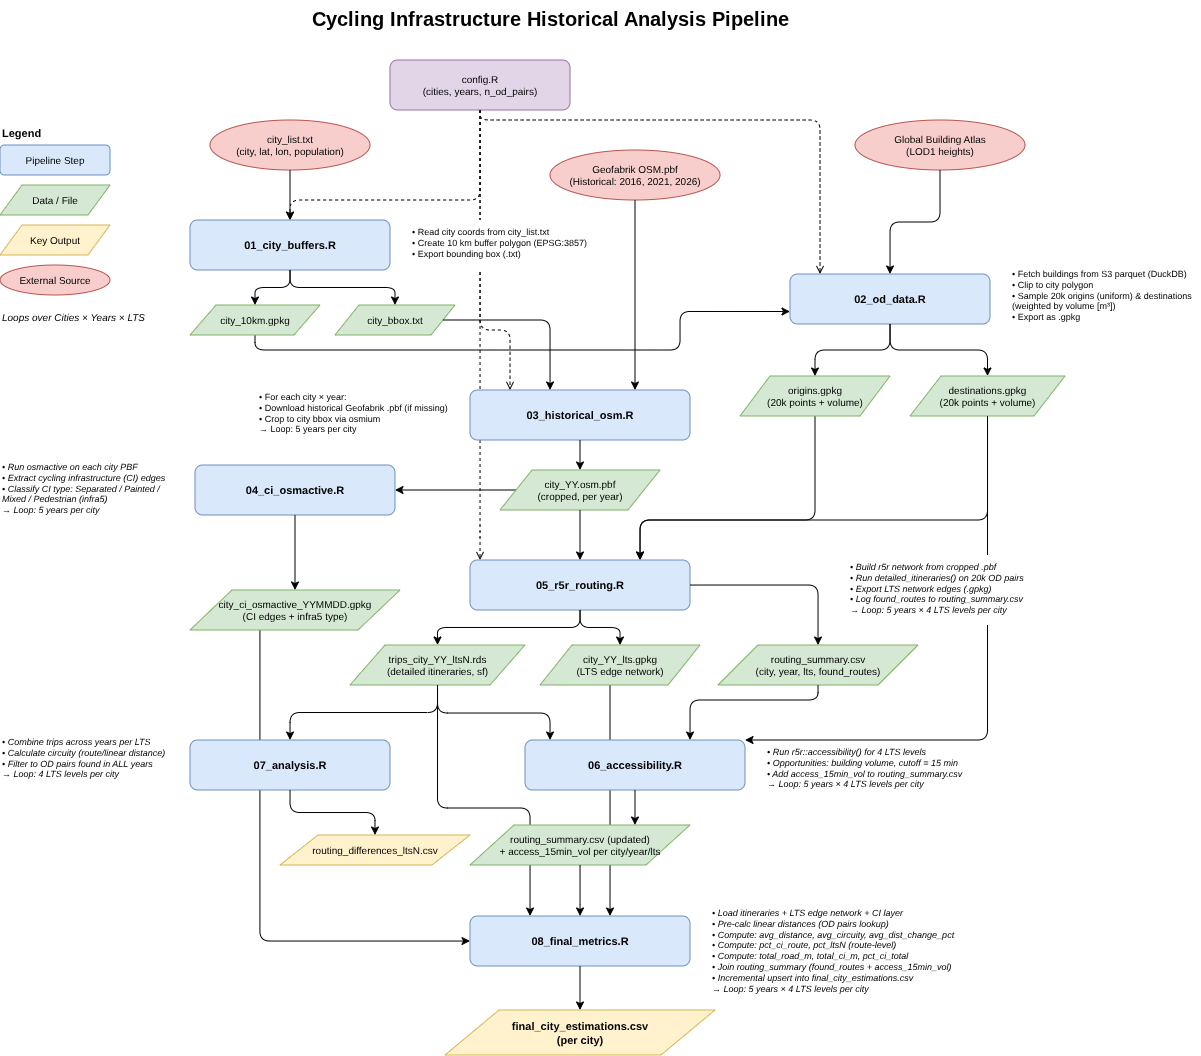

The diagram above was exported from draw.io. Its source (the exported page's mxGraphModel, read from the mxfile embedded in the PNG):
<mxGraphModel dx="1181" dy="1786" grid="1" gridSize="10" guides="1" tooltips="1" connect="1" arrows="1" fold="1" page="1" pageScale="1" pageWidth="850" pageHeight="1100" math="0" shadow="0">
  <root>
    <mxCell id="0" />
    <mxCell id="1" parent="0" />
    <mxCell id="0VaDE9SKtsz2Nzm1nW1J-52" edge="1" parent="1" source="0VaDE9SKtsz2Nzm1nW1J-23" style="edgeStyle=orthogonalEdgeStyle;entryX=1;entryY=0;entryDx=0;entryDy=0;" target="0VaDE9SKtsz2Nzm1nW1J-48">
      <mxGeometry relative="1" as="geometry">
        <Array as="points">
          <mxPoint x="1018" y="700" />
        </Array>
      </mxGeometry>
    </mxCell>
    <mxCell id="0VaDE9SKtsz2Nzm1nW1J-20" edge="1" parent="1" source="0VaDE9SKtsz2Nzm1nW1J-14" style="edgeStyle=orthogonalEdgeStyle;entryX=0;entryY=0.75;entryDx=0;entryDy=0;jumpStyle=arc;" target="0VaDE9SKtsz2Nzm1nW1J-18">
      <mxGeometry relative="1" as="geometry">
        <Array as="points">
          <mxPoint x="285" y="310" />
          <mxPoint x="710" y="310" />
          <mxPoint x="710" y="272" />
        </Array>
        <mxPoint x="800" y="270" as="targetPoint" />
      </mxGeometry>
    </mxCell>
    <mxCell id="0VaDE9SKtsz2Nzm1nW1J-88" edge="1" parent="1" source="0VaDE9SKtsz2Nzm1nW1J-84" style="edgeStyle=orthogonalEdgeStyle;dashed=1;endArrow=open;" target="0VaDE9SKtsz2Nzm1nW1J-37">
      <mxGeometry relative="1" as="geometry">
        <Array as="points">
          <mxPoint x="510" y="490" />
          <mxPoint x="510" y="490" />
        </Array>
      </mxGeometry>
    </mxCell>
    <mxCell id="0VaDE9SKtsz2Nzm1nW1J-67" edge="1" parent="1" source="0VaDE9SKtsz2Nzm1nW1J-35" style="edgeStyle=orthogonalEdgeStyle;jumpStyle=arc;exitX=0.333;exitY=0.957;exitDx=0;exitDy=0;exitPerimeter=0;" target="0VaDE9SKtsz2Nzm1nW1J-63">
      <mxGeometry relative="1" as="geometry">
        <Array as="points">
          <mxPoint x="290" y="901" />
        </Array>
      </mxGeometry>
    </mxCell>
    <mxCell id="0VaDE9SKtsz2Nzm1nW1J-40" edge="1" parent="1" source="0VaDE9SKtsz2Nzm1nW1J-22" style="edgeStyle=orthogonalEdgeStyle;jumpStyle=gap;" target="0VaDE9SKtsz2Nzm1nW1J-37">
      <mxGeometry relative="1" as="geometry">
        <Array as="points">
          <mxPoint x="845" y="480" />
          <mxPoint x="670" y="480" />
        </Array>
      </mxGeometry>
    </mxCell>
    <mxCell id="0VaDE9SKtsz2Nzm1nW1J-66" edge="1" parent="1" style="edgeStyle=orthogonalEdgeStyle;">
      <mxGeometry relative="1" as="geometry">
        <Array as="points">
          <mxPoint x="639.97" y="840" />
          <mxPoint x="639.97" y="840" />
        </Array>
        <mxPoint x="639.9985714285715" y="645" as="sourcePoint" />
        <mxPoint x="639.9985714285715" y="876" as="targetPoint" />
      </mxGeometry>
    </mxCell>
    <mxCell id="0VaDE9SKtsz2Nzm1nW1J-65" edge="1" parent="1" source="0VaDE9SKtsz2Nzm1nW1J-42" style="edgeStyle=orthogonalEdgeStyle;" target="0VaDE9SKtsz2Nzm1nW1J-63">
      <mxGeometry relative="1" as="geometry">
        <Array as="points">
          <mxPoint x="467" y="768" />
          <mxPoint x="560" y="768" />
        </Array>
      </mxGeometry>
    </mxCell>
    <mxCell id="0VaDE9SKtsz2Nzm1nW1J-85" edge="1" parent="1" source="0VaDE9SKtsz2Nzm1nW1J-84" style="edgeStyle=orthogonalEdgeStyle;dashed=1;endArrow=open;" target="0VaDE9SKtsz2Nzm1nW1J-11">
      <mxGeometry relative="1" as="geometry">
        <Array as="points">
          <mxPoint x="510" y="160" />
          <mxPoint x="320" y="160" />
        </Array>
      </mxGeometry>
    </mxCell>
    <mxCell id="0VaDE9SKtsz2Nzm1nW1J-1" parent="1" style="text;html=1;fontSize=20;fontStyle=1;align=center;" value="Cycling Infrastructure Historical Analysis Pipeline" vertex="1">
      <mxGeometry height="40" width="1000" x="80" y="-40" as="geometry" />
    </mxCell>
    <mxCell id="0VaDE9SKtsz2Nzm1nW1J-2" parent="1" style="text;html=1;fontSize=11;fontStyle=1;align=left;" value="Legend" vertex="1">
      <mxGeometry height="20" width="120" x="30" y="80" as="geometry" />
    </mxCell>
    <mxCell id="0VaDE9SKtsz2Nzm1nW1J-3" parent="1" style="rounded=1;whiteSpace=wrap;html=1;fillColor=#dae8fc;strokeColor=#6c8ebf;fontSize=10;" value="Pipeline Step" vertex="1">
      <mxGeometry height="30" width="110" x="30" y="105" as="geometry" />
    </mxCell>
    <mxCell id="0VaDE9SKtsz2Nzm1nW1J-4" parent="1" style="shape=parallelogram;perimeter=parallelogramPerimeter;whiteSpace=wrap;html=1;fillColor=#d5e8d4;strokeColor=#82b366;fontSize=10;" value="Data / File" vertex="1">
      <mxGeometry height="30" width="110" x="30" y="145" as="geometry" />
    </mxCell>
    <mxCell id="0VaDE9SKtsz2Nzm1nW1J-5" parent="1" style="shape=parallelogram;perimeter=parallelogramPerimeter;whiteSpace=wrap;html=1;fillColor=#fff2cc;strokeColor=#d6b656;fontSize=10;" value="Key Output" vertex="1">
      <mxGeometry height="30" width="110" x="30" y="185" as="geometry" />
    </mxCell>
    <mxCell id="0VaDE9SKtsz2Nzm1nW1J-6" parent="1" style="ellipse;whiteSpace=wrap;html=1;fillColor=#f8cecc;strokeColor=#b85450;fontSize=10;" value="External Source" vertex="1">
      <mxGeometry height="30" width="110" x="30" y="225" as="geometry" />
    </mxCell>
    <mxCell id="0VaDE9SKtsz2Nzm1nW1J-7" parent="1" style="text;html=1;fontSize=10;align=left;fontStyle=2;" value="Loops over Cities × Years × LTS" vertex="1">
      <mxGeometry height="30" width="160" x="30" y="265" as="geometry" />
    </mxCell>
    <mxCell id="0VaDE9SKtsz2Nzm1nW1J-8" parent="1" style="ellipse;whiteSpace=wrap;html=1;fillColor=#f8cecc;strokeColor=#b85450;fontSize=10;" value="city_list.txt&#10;(city, lat, lon, population)" vertex="1">
      <mxGeometry height="50" width="160" x="240" y="80" as="geometry" />
    </mxCell>
    <mxCell id="0VaDE9SKtsz2Nzm1nW1J-9" parent="1" style="ellipse;whiteSpace=wrap;html=1;fillColor=#f8cecc;strokeColor=#b85450;fontSize=10;" value="Geofabrik OSM.pbf&lt;br&gt;(Historical: 2016, 2021, 2026)" vertex="1">
      <mxGeometry height="50" width="170" x="580" y="110" as="geometry" />
    </mxCell>
    <mxCell id="0VaDE9SKtsz2Nzm1nW1J-10" parent="1" style="ellipse;whiteSpace=wrap;html=1;fillColor=#f8cecc;strokeColor=#b85450;fontSize=10;" value="Global Building Atlas&lt;br&gt;(LOD1 heights)" vertex="1">
      <mxGeometry height="50" width="170" x="885" y="80" as="geometry" />
    </mxCell>
    <mxCell id="0VaDE9SKtsz2Nzm1nW1J-11" parent="1" style="rounded=1;whiteSpace=wrap;html=1;fillColor=#dae8fc;strokeColor=#6c8ebf;fontStyle=1;fontSize=11;" value="01_city_buffers.R" vertex="1">
      <mxGeometry height="50" width="200" x="220" y="180" as="geometry" />
    </mxCell>
    <mxCell id="0VaDE9SKtsz2Nzm1nW1J-13" edge="1" parent="1" source="0VaDE9SKtsz2Nzm1nW1J-8" style="edgeStyle=orthogonalEdgeStyle;exitX=0.5;exitY=1;exitDx=0;exitDy=0;" target="0VaDE9SKtsz2Nzm1nW1J-11">
      <mxGeometry relative="1" as="geometry">
        <Array as="points">
          <mxPoint x="320" y="130" />
        </Array>
      </mxGeometry>
    </mxCell>
    <mxCell id="0VaDE9SKtsz2Nzm1nW1J-14" parent="1" style="shape=parallelogram;perimeter=parallelogramPerimeter;whiteSpace=wrap;html=1;fillColor=#d5e8d4;strokeColor=#82b366;fontSize=10;" value="city_10km.gpkg" vertex="1">
      <mxGeometry height="30" width="130" x="220" y="265" as="geometry" />
    </mxCell>
    <mxCell id="0VaDE9SKtsz2Nzm1nW1J-15" parent="1" style="shape=parallelogram;perimeter=parallelogramPerimeter;whiteSpace=wrap;html=1;fillColor=#d5e8d4;strokeColor=#82b366;fontSize=10;" value="city_bbox.txt" vertex="1">
      <mxGeometry height="30" width="120" x="365" y="265" as="geometry" />
    </mxCell>
    <mxCell id="0VaDE9SKtsz2Nzm1nW1J-16" edge="1" parent="1" source="0VaDE9SKtsz2Nzm1nW1J-11" style="edgeStyle=orthogonalEdgeStyle;" target="0VaDE9SKtsz2Nzm1nW1J-14">
      <mxGeometry relative="1" as="geometry" />
    </mxCell>
    <mxCell id="0VaDE9SKtsz2Nzm1nW1J-17" edge="1" parent="1" source="0VaDE9SKtsz2Nzm1nW1J-11" style="edgeStyle=orthogonalEdgeStyle;" target="0VaDE9SKtsz2Nzm1nW1J-15">
      <mxGeometry relative="1" as="geometry" />
    </mxCell>
    <mxCell id="0VaDE9SKtsz2Nzm1nW1J-18" parent="1" style="rounded=1;whiteSpace=wrap;html=1;fillColor=#dae8fc;strokeColor=#6c8ebf;fontStyle=1;fontSize=11;" value="02_od_data.R" vertex="1">
      <mxGeometry height="50" width="200" x="820" y="234" as="geometry" />
    </mxCell>
    <mxCell id="0VaDE9SKtsz2Nzm1nW1J-19" parent="1" style="text;html=1;fontSize=9;align=left;" value="• Fetch buildings from S3 parquet (DuckDB)&lt;br&gt;• Clip to city polygon&lt;br&gt;• Sample 20k origins (uniform) &amp;amp; destinations&lt;br&gt;  (weighted by volume [m³])&lt;br&gt;• Export as .gpkg" vertex="1">
      <mxGeometry height="74" width="190" x="1040" y="222" as="geometry" />
    </mxCell>
    <mxCell id="0VaDE9SKtsz2Nzm1nW1J-21" edge="1" parent="1" source="0VaDE9SKtsz2Nzm1nW1J-10" style="edgeStyle=orthogonalEdgeStyle;" target="0VaDE9SKtsz2Nzm1nW1J-18">
      <mxGeometry relative="1" as="geometry" />
    </mxCell>
    <mxCell id="0VaDE9SKtsz2Nzm1nW1J-22" parent="1" style="shape=parallelogram;perimeter=parallelogramPerimeter;whiteSpace=wrap;html=1;fillColor=#d5e8d4;strokeColor=#82b366;fontSize=10;" value="origins.gpkg&#10;(20k points + volume)" vertex="1">
      <mxGeometry height="40" width="150" x="770" y="336" as="geometry" />
    </mxCell>
    <mxCell id="0VaDE9SKtsz2Nzm1nW1J-23" parent="1" style="shape=parallelogram;perimeter=parallelogramPerimeter;whiteSpace=wrap;html=1;fillColor=#d5e8d4;strokeColor=#82b366;fontSize=10;" value="destinations.gpkg&#10;(20k points + volume)" vertex="1">
      <mxGeometry height="40" width="155" x="940" y="336" as="geometry" />
    </mxCell>
    <mxCell id="0VaDE9SKtsz2Nzm1nW1J-24" edge="1" parent="1" source="0VaDE9SKtsz2Nzm1nW1J-18" style="edgeStyle=orthogonalEdgeStyle;" target="0VaDE9SKtsz2Nzm1nW1J-22">
      <mxGeometry relative="1" as="geometry" />
    </mxCell>
    <mxCell id="0VaDE9SKtsz2Nzm1nW1J-25" edge="1" parent="1" source="0VaDE9SKtsz2Nzm1nW1J-18" style="edgeStyle=orthogonalEdgeStyle;" target="0VaDE9SKtsz2Nzm1nW1J-23">
      <mxGeometry relative="1" as="geometry" />
    </mxCell>
    <mxCell id="0VaDE9SKtsz2Nzm1nW1J-26" parent="1" style="rounded=1;whiteSpace=wrap;html=1;fillColor=#dae8fc;strokeColor=#6c8ebf;fontStyle=1;fontSize=11;" value="03_historical_osm.R" vertex="1">
      <mxGeometry height="50" width="220" x="500" y="350" as="geometry" />
    </mxCell>
    <mxCell id="0VaDE9SKtsz2Nzm1nW1J-28" edge="1" parent="1" source="0VaDE9SKtsz2Nzm1nW1J-15" style="edgeStyle=orthogonalEdgeStyle;" target="0VaDE9SKtsz2Nzm1nW1J-26">
      <mxGeometry relative="1" as="geometry">
        <Array as="points">
          <mxPoint x="580" y="280" />
        </Array>
      </mxGeometry>
    </mxCell>
    <mxCell id="0VaDE9SKtsz2Nzm1nW1J-29" edge="1" parent="1" source="0VaDE9SKtsz2Nzm1nW1J-9" style="edgeStyle=orthogonalEdgeStyle;" target="0VaDE9SKtsz2Nzm1nW1J-26">
      <mxGeometry relative="1" as="geometry">
        <Array as="points">
          <mxPoint x="665" y="300" />
          <mxPoint x="665" y="300" />
        </Array>
      </mxGeometry>
    </mxCell>
    <mxCell id="0VaDE9SKtsz2Nzm1nW1J-89" edge="1" parent="1" source="0VaDE9SKtsz2Nzm1nW1J-30" style="edgeStyle=orthogonalEdgeStyle;rounded=0;orthogonalLoop=1;jettySize=auto;html=1;" target="0VaDE9SKtsz2Nzm1nW1J-32" value="">
      <mxGeometry relative="1" as="geometry" />
    </mxCell>
    <mxCell id="0VaDE9SKtsz2Nzm1nW1J-30" parent="1" style="shape=parallelogram;perimeter=parallelogramPerimeter;whiteSpace=wrap;html=1;fillColor=#d5e8d4;strokeColor=#82b366;fontSize=10;" value="city_YY.osm.pbf&#10;(cropped, per year)" vertex="1">
      <mxGeometry height="40" width="160" x="530" y="430" as="geometry" />
    </mxCell>
    <mxCell id="0VaDE9SKtsz2Nzm1nW1J-31" edge="1" parent="1" source="0VaDE9SKtsz2Nzm1nW1J-26" style="edgeStyle=orthogonalEdgeStyle;" target="0VaDE9SKtsz2Nzm1nW1J-30">
      <mxGeometry relative="1" as="geometry" />
    </mxCell>
    <mxCell id="0VaDE9SKtsz2Nzm1nW1J-32" parent="1" style="rounded=1;whiteSpace=wrap;html=1;fillColor=#dae8fc;strokeColor=#6c8ebf;fontStyle=1;fontSize=11;" value="04_ci_osmactive.R" vertex="1">
      <mxGeometry height="50" width="200" x="225" y="425" as="geometry" />
    </mxCell>
    <mxCell id="0VaDE9SKtsz2Nzm1nW1J-33" parent="1" style="text;html=1;fontSize=9;align=left;fontStyle=2;" value="• Run osmactive on each city PBF&lt;br&gt;• Extract cycling infrastructure (CI) edges&lt;br&gt;• Classify CI type: Separated / Painted /&lt;br&gt;  Mixed / Pedestrian (infra5)&lt;br&gt;→ Loop: 5 years per city" vertex="1">
      <mxGeometry height="70" width="180" x="30" y="415" as="geometry" />
    </mxCell>
    <mxCell id="0VaDE9SKtsz2Nzm1nW1J-35" parent="1" style="shape=parallelogram;perimeter=parallelogramPerimeter;whiteSpace=wrap;html=1;fillColor=#d5e8d4;strokeColor=#82b366;fontSize=10;" value="city_ci_osmactive_YYMMDD.gpkg&#10;(CI edges + infra5 type)" vertex="1">
      <mxGeometry height="40" width="210" x="220" y="550" as="geometry" />
    </mxCell>
    <mxCell id="0VaDE9SKtsz2Nzm1nW1J-36" edge="1" parent="1" source="0VaDE9SKtsz2Nzm1nW1J-32" style="edgeStyle=orthogonalEdgeStyle;" target="0VaDE9SKtsz2Nzm1nW1J-35">
      <mxGeometry relative="1" as="geometry" />
    </mxCell>
    <mxCell id="0VaDE9SKtsz2Nzm1nW1J-37" parent="1" style="rounded=1;whiteSpace=wrap;html=1;fillColor=#dae8fc;strokeColor=#6c8ebf;fontStyle=1;fontSize=11;" value="05_r5r_routing.R" vertex="1">
      <mxGeometry height="50" width="220" x="500" y="520" as="geometry" />
    </mxCell>
    <mxCell id="0VaDE9SKtsz2Nzm1nW1J-38" parent="1" style="text;html=1;fontSize=9;align=left;fontStyle=2;fillColor=default;" value="• Build r5r network from cropped .pbf&lt;br&gt;• Run detailed_itineraries() on 20k OD pairs&lt;br&gt;• Export LTS network edges (.gpkg)&lt;br&gt;• Log found_routes to routing_summary.csv&lt;br&gt;→ Loop: 5 years × 4 LTS levels per city" vertex="1">
      <mxGeometry height="70" width="280" x="877.5" y="515" as="geometry" />
    </mxCell>
    <mxCell id="0VaDE9SKtsz2Nzm1nW1J-39" edge="1" parent="1" source="0VaDE9SKtsz2Nzm1nW1J-30" style="edgeStyle=orthogonalEdgeStyle;" target="0VaDE9SKtsz2Nzm1nW1J-37">
      <mxGeometry relative="1" as="geometry" />
    </mxCell>
    <mxCell id="0VaDE9SKtsz2Nzm1nW1J-41" edge="1" parent="1" source="0VaDE9SKtsz2Nzm1nW1J-23" style="edgeStyle=orthogonalEdgeStyle;" target="0VaDE9SKtsz2Nzm1nW1J-37">
      <mxGeometry relative="1" as="geometry">
        <Array as="points">
          <mxPoint x="1017" y="480" />
          <mxPoint x="670" y="480" />
        </Array>
      </mxGeometry>
    </mxCell>
    <mxCell id="0VaDE9SKtsz2Nzm1nW1J-42" parent="1" style="shape=parallelogram;perimeter=parallelogramPerimeter;whiteSpace=wrap;html=1;fillColor=#d5e8d4;strokeColor=#82b366;fontSize=10;" value="trips_city_YY_ltsN.rds&#10;(detailed itineraries, sf)" vertex="1">
      <mxGeometry height="40" width="175" x="380" y="605" as="geometry" />
    </mxCell>
    <mxCell id="0VaDE9SKtsz2Nzm1nW1J-43" parent="1" style="shape=parallelogram;perimeter=parallelogramPerimeter;whiteSpace=wrap;html=1;fillColor=#d5e8d4;strokeColor=#82b366;fontSize=10;" value="city_YY_lts.gpkg&#10;(LTS edge network)" vertex="1">
      <mxGeometry height="40" width="160" x="570" y="605" as="geometry" />
    </mxCell>
    <mxCell id="0VaDE9SKtsz2Nzm1nW1J-44" parent="1" style="shape=parallelogram;perimeter=parallelogramPerimeter;whiteSpace=wrap;html=1;fillColor=#d5e8d4;strokeColor=#82b366;fontSize=10;" value="routing_summary.csv&#10;(city, year, lts, found_routes)" vertex="1">
      <mxGeometry height="40" width="200" x="748" y="605" as="geometry" />
    </mxCell>
    <mxCell id="0VaDE9SKtsz2Nzm1nW1J-45" edge="1" parent="1" source="0VaDE9SKtsz2Nzm1nW1J-37" style="edgeStyle=orthogonalEdgeStyle;" target="0VaDE9SKtsz2Nzm1nW1J-42">
      <mxGeometry relative="1" as="geometry" />
    </mxCell>
    <mxCell id="0VaDE9SKtsz2Nzm1nW1J-46" edge="1" parent="1" source="0VaDE9SKtsz2Nzm1nW1J-37" style="edgeStyle=orthogonalEdgeStyle;" target="0VaDE9SKtsz2Nzm1nW1J-43">
      <mxGeometry relative="1" as="geometry" />
    </mxCell>
    <mxCell id="0VaDE9SKtsz2Nzm1nW1J-47" edge="1" parent="1" source="0VaDE9SKtsz2Nzm1nW1J-37" style="edgeStyle=orthogonalEdgeStyle;" target="0VaDE9SKtsz2Nzm1nW1J-44">
      <mxGeometry relative="1" as="geometry" />
    </mxCell>
    <mxCell id="0VaDE9SKtsz2Nzm1nW1J-48" parent="1" style="rounded=1;whiteSpace=wrap;html=1;fillColor=#dae8fc;strokeColor=#6c8ebf;fontStyle=1;fontSize=11;" value="06_accessibility.R" vertex="1">
      <mxGeometry height="50" width="220" x="555" y="700" as="geometry" />
    </mxCell>
    <mxCell id="0VaDE9SKtsz2Nzm1nW1J-49" parent="1" style="text;html=1;fontSize=9;align=left;fontStyle=2;fillColor=none;" value="• Run r5r::accessibility() for 4 LTS levels&lt;br&gt;• Opportunities: building volume, cutoff = 15 min&lt;br&gt;• Add access_15min_vol to routing_summary.csv&lt;br&gt;→ Loop: 5 years × 4 LTS levels per city" vertex="1">
      <mxGeometry height="70" width="285" x="795" y="700" as="geometry" />
    </mxCell>
    <mxCell id="0VaDE9SKtsz2Nzm1nW1J-50" edge="1" parent="1" source="0VaDE9SKtsz2Nzm1nW1J-42" style="edgeStyle=orthogonalEdgeStyle;" target="0VaDE9SKtsz2Nzm1nW1J-48">
      <mxGeometry relative="1" as="geometry">
        <Array as="points">
          <mxPoint x="468" y="673" />
          <mxPoint x="580" y="673" />
        </Array>
      </mxGeometry>
    </mxCell>
    <mxCell id="0VaDE9SKtsz2Nzm1nW1J-53" edge="1" parent="1" source="0VaDE9SKtsz2Nzm1nW1J-44" style="edgeStyle=orthogonalEdgeStyle;" target="0VaDE9SKtsz2Nzm1nW1J-48">
      <mxGeometry relative="1" as="geometry">
        <Array as="points">
          <mxPoint x="848" y="660" />
          <mxPoint x="720" y="660" />
        </Array>
      </mxGeometry>
    </mxCell>
    <mxCell id="0VaDE9SKtsz2Nzm1nW1J-54" parent="1" style="shape=parallelogram;perimeter=parallelogramPerimeter;whiteSpace=wrap;html=1;fillColor=#d5e8d4;strokeColor=#82b366;fontSize=10;" value="routing_summary.csv (updated)&#10;+ access_15min_vol per city/year/lts" vertex="1">
      <mxGeometry height="40" width="220" x="500" y="785" as="geometry" />
    </mxCell>
    <mxCell id="0VaDE9SKtsz2Nzm1nW1J-55" edge="1" parent="1" source="0VaDE9SKtsz2Nzm1nW1J-48" style="edgeStyle=orthogonalEdgeStyle;" target="0VaDE9SKtsz2Nzm1nW1J-54">
      <mxGeometry relative="1" as="geometry">
        <Array as="points">
          <mxPoint x="665" y="780" />
          <mxPoint x="665" y="780" />
        </Array>
      </mxGeometry>
    </mxCell>
    <mxCell id="0VaDE9SKtsz2Nzm1nW1J-56" parent="1" style="rounded=1;whiteSpace=wrap;html=1;fillColor=#dae8fc;strokeColor=#6c8ebf;fontStyle=1;fontSize=11;" value="07_analysis.R" vertex="1">
      <mxGeometry height="50" width="200" x="220" y="700" as="geometry" />
    </mxCell>
    <mxCell id="0VaDE9SKtsz2Nzm1nW1J-57" parent="1" style="text;html=1;fontSize=9;align=left;fontStyle=2;" value="• Combine trips across years per LTS&#10;• Calculate circuity (route/linear distance)&#10;• Filter to OD pairs found in ALL years&#10;→ Loop: 4 LTS levels per city" vertex="1">
      <mxGeometry height="80" width="180" x="30" y="690" as="geometry" />
    </mxCell>
    <mxCell id="0VaDE9SKtsz2Nzm1nW1J-58" edge="1" parent="1" source="0VaDE9SKtsz2Nzm1nW1J-42" style="edgeStyle=orthogonalEdgeStyle;" target="0VaDE9SKtsz2Nzm1nW1J-56">
      <mxGeometry relative="1" as="geometry" />
    </mxCell>
    <mxCell id="0VaDE9SKtsz2Nzm1nW1J-60" parent="1" style="shape=parallelogram;perimeter=parallelogramPerimeter;whiteSpace=wrap;html=1;fillColor=#fff2cc;strokeColor=#d6b656;fontSize=10;" value="routing_differences_ltsN.csv" vertex="1">
      <mxGeometry height="30" width="190" x="310" y="795" as="geometry" />
    </mxCell>
    <mxCell id="0VaDE9SKtsz2Nzm1nW1J-62" edge="1" parent="1" source="0VaDE9SKtsz2Nzm1nW1J-56" style="edgeStyle=orthogonalEdgeStyle;" target="0VaDE9SKtsz2Nzm1nW1J-60">
      <mxGeometry relative="1" as="geometry" />
    </mxCell>
    <mxCell id="0VaDE9SKtsz2Nzm1nW1J-63" parent="1" style="rounded=1;whiteSpace=wrap;html=1;fillColor=#dae8fc;strokeColor=#6c8ebf;fontStyle=1;fontSize=11;" value="08_final_metrics.R" vertex="1">
      <mxGeometry height="50" width="220" x="500" y="876" as="geometry" />
    </mxCell>
    <mxCell id="0VaDE9SKtsz2Nzm1nW1J-64" parent="1" style="text;html=1;fontSize=9;align=left;fontStyle=2;" value="• Load itineraries + LTS edge network + CI layer&lt;br&gt;• Pre-calc linear distances (OD pairs lookup)&lt;br&gt;• Compute: avg_distance, avg_circuity, avg_dist_change_pct&lt;br&gt;• Compute: pct_ci_route, pct_ltsN (route-level)&lt;br&gt;• Compute: total_road_m, total_ci_m, pct_ci_total&lt;br&gt;• Join routing_summary (found_routes + access_15min_vol)&lt;br&gt;• Incremental upsert into final_city_estimations.csv&lt;br&gt;→ Loop: 5 years × 4 LTS levels per city" vertex="1">
      <mxGeometry height="100" width="315" x="740" y="861" as="geometry" />
    </mxCell>
    <mxCell id="0VaDE9SKtsz2Nzm1nW1J-68" edge="1" parent="1" source="0VaDE9SKtsz2Nzm1nW1J-54" style="edgeStyle=orthogonalEdgeStyle;" target="0VaDE9SKtsz2Nzm1nW1J-63">
      <mxGeometry relative="1" as="geometry">
        <Array as="points">
          <mxPoint x="610" y="860" />
          <mxPoint x="610" y="860" />
        </Array>
      </mxGeometry>
    </mxCell>
    <mxCell id="0VaDE9SKtsz2Nzm1nW1J-69" parent="1" style="shape=parallelogram;perimeter=parallelogramPerimeter;whiteSpace=wrap;html=1;fillColor=#fff2cc;strokeColor=#d6b656;fontStyle=1;fontSize=11;" value="final_city_estimations.csv&lt;br&gt;(per city)" vertex="1">
      <mxGeometry height="45" width="270" x="475" y="970" as="geometry" />
    </mxCell>
    <mxCell id="0VaDE9SKtsz2Nzm1nW1J-70" edge="1" parent="1" source="0VaDE9SKtsz2Nzm1nW1J-63" style="edgeStyle=orthogonalEdgeStyle;" target="0VaDE9SKtsz2Nzm1nW1J-69">
      <mxGeometry relative="1" as="geometry" />
    </mxCell>
    <mxCell id="0VaDE9SKtsz2Nzm1nW1J-84" parent="1" style="rounded=1;whiteSpace=wrap;html=1;fillColor=#e1d5e7;strokeColor=#9673a6;fontSize=10;" value="config.R&lt;br&gt;(cities, years, n_od_pairs)" vertex="1">
      <mxGeometry height="50" width="180" x="420" y="20" as="geometry" />
    </mxCell>
    <mxCell id="0VaDE9SKtsz2Nzm1nW1J-86" edge="1" parent="1" source="0VaDE9SKtsz2Nzm1nW1J-84" style="edgeStyle=orthogonalEdgeStyle;dashed=1;endArrow=open;" target="0VaDE9SKtsz2Nzm1nW1J-18">
      <mxGeometry relative="1" as="geometry">
        <Array as="points">
          <mxPoint x="510" y="80" />
          <mxPoint x="850" y="80" />
        </Array>
      </mxGeometry>
    </mxCell>
    <mxCell id="0VaDE9SKtsz2Nzm1nW1J-87" edge="1" parent="1" source="0VaDE9SKtsz2Nzm1nW1J-84" style="edgeStyle=orthogonalEdgeStyle;dashed=1;endArrow=open;" target="0VaDE9SKtsz2Nzm1nW1J-26">
      <mxGeometry relative="1" as="geometry">
        <Array as="points">
          <mxPoint x="510" y="290" />
          <mxPoint x="540" y="290" />
        </Array>
      </mxGeometry>
    </mxCell>
    <mxCell id="0VaDE9SKtsz2Nzm1nW1J-27" parent="1" style="text;html=1;fontSize=9;align=left;labelBackgroundColor=default;" value="• For each city × year:&lt;br&gt;• Download historical Geofabrik .pbf (if missing)&lt;br&gt;• Crop to city bbox via osmium&lt;br&gt;→ Loop: 5 years per city" vertex="1">
      <mxGeometry height="60" width="260" x="287" y="345" as="geometry" />
    </mxCell>
    <mxCell id="0VaDE9SKtsz2Nzm1nW1J-12" parent="1" style="text;html=1;fontSize=9;align=left;fillColor=default;" value="• Read city coords from city_list.txt&#10;• Create 10 km buffer polygon (EPSG:3857)&#10;• Export bounding box (.txt)" vertex="1">
      <mxGeometry height="50" width="190" x="440" y="180" as="geometry" />
    </mxCell>
  </root>
</mxGraphModel>